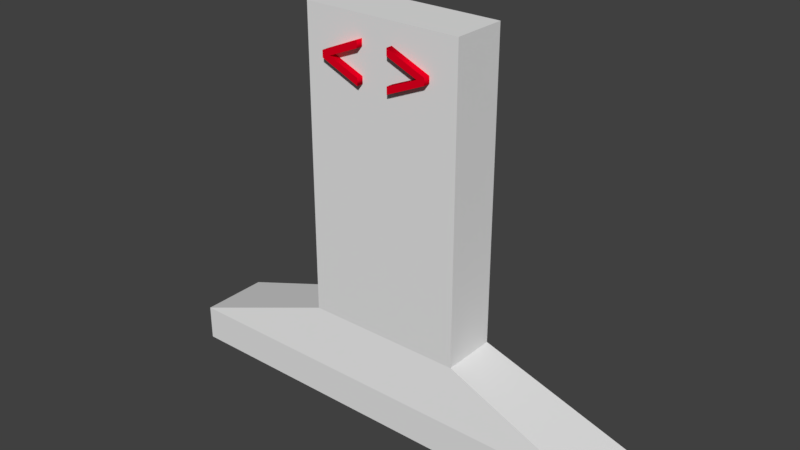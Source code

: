 # Source: knob.blend  (saved by Blender 2.78.0; exported with 4.5.12 LTS)
import bpy
from mathutils import Matrix  # noqa: F401  (used for matrix-valued properties, if any)

bpy.ops.wm.read_factory_settings(use_empty=True)
scene = bpy.context.scene
scene.name = 'Scene'

# ---- collections
col_collection_1 = bpy.data.collections.new('Collection 1'); scene.collection.children.link(col_collection_1)

# ---- materials (node trees are filled in below, after node groups)
mat_material_003 = bpy.data.materials.new('Material.003')
mat_material_003.alpha_threshold = 0.0
mat_material_003.use_transparent_shadow = False
mat_material_003.diffuse_color = (0.8, 0.0, 0.004308, 1.0)
mat_material_003.roughness = 0.5
mat_material_003.specular_intensity = 0.0
mat_material = bpy.data.materials.new('Material')
mat_material.alpha_threshold = 0.0
mat_material.use_transparent_shadow = False
mat_material.roughness = 0.5
mat_material.line_color = (0.0, 0.0, 0.0, 1.0)
mat_material_001 = bpy.data.materials.new('Material.001')
mat_material_001.alpha_threshold = 0.0
mat_material_001.use_transparent_shadow = False
mat_material_001.diffuse_color = (0.8, 0.0, 0.01461, 1.0)
mat_material_001.roughness = 0.5
mat_material_001.specular_intensity = 0.0

# ---- material node trees

# ---- world
world_world = bpy.data.worlds.new('World'); scene.world = world_world
world_world.color = (0.05088, 0.05088, 0.05088)
world_world.use_sun_shadow = False
world_world.sun_shadow_jitter_overblur = 0.0
world_world.cycles.sampling_method = 'MANUAL'

# ---- meshes
me_cube = bpy.data.meshes.new('Cube')
me_cube.from_pydata([(1.72, 0.2512, 0.04494), (1.72, -0.2677, 0.04494), (-1.72, -0.2677, 0.04494), (-1.72, 0.2512, 0.04494), (1.72, 0.2512, 0.3115), (1.72, -0.2677, 0.3115), (-1.72, -0.2677, 0.3115), (-1.72, 0.2512, 0.3115), (0.591, 0.2027, 0.7211), (0.591, -0.2027, 0.7211), (-0.591, 0.2027, 0.7211), (-0.591, -0.2027, 0.7211), (0.591, 0.2027, 2.957), (0.591, -0.2027, 2.957), (-0.591, 0.2027, 2.957), (-0.591, -0.2027, 2.957)], [], [(0, 1, 2, 3), (7, 6, 11, 10), (0, 4, 5, 1), (1, 5, 6, 2), (2, 6, 7, 3), (4, 0, 3, 7), (8, 10, 14, 12), (4, 7, 10, 8), (6, 5, 9, 11), (5, 4, 8, 9), (12, 14, 15, 13), (11, 9, 13, 15), (9, 8, 12, 13), (10, 11, 15, 14)])
me_cube.materials.append(mat_material)
me_cube.use_remesh_preserve_volume = False
me_cube.use_remesh_preserve_attributes = False
me_cube.use_mirror_vertex_groups = False
me_cube.update()

# ---- curves / text
txt_text = bpy.data.curves.new('Text', 'FONT')
txt_text.dimensions = '2D'
txt_text.body = '< >'
txt_text.materials.append(mat_material_003)
txt_text.use_path_clamp = True
txt_text.bevel_resolution = 0
txt_text.extrude = 0.043
txt_text_001 = bpy.data.curves.new('Text.001', 'FONT')
txt_text_001.dimensions = '2D'
txt_text_001.body = '< >'
txt_text_001.materials.append(mat_material_001)
txt_text_001.use_path_clamp = True
txt_text_001.bevel_resolution = 0
txt_text_001.extrude = 0.043

# ---- objects
ob_text = bpy.data.objects.new('Text', txt_text)
ob_cube = bpy.data.objects.new('Cube', me_cube)
ob_text_001 = bpy.data.objects.new('Text.001', txt_text_001)

# ---- transforms, parenting, visibility, modifiers, constraints
ob_text.location = (-0.4582, 0.2113, 2.441)
ob_text.rotation_euler = (1.571, -0.0, 0.0)
ob_text.scale = (0.6065, 0.6065, 0.6065)
ob_text.lineart.crease_threshold = 0.0
ob_cube.location = (0.0, 0.0, 0.0)
ob_cube.lock_rotations_4d = False
ob_cube.empty_display_type = 'ARROWS'
ob_cube.lineart.crease_threshold = 0.0
ob_text_001.location = (-0.4582, -0.2253, 2.441)
ob_text_001.rotation_euler = (1.571, -0.0, 0.0)
ob_text_001.scale = (0.6065, 0.6065, 0.6065)
ob_text_001.lineart.crease_threshold = 0.0

# ---- collection membership
col_collection_1.objects.link(ob_text)
col_collection_1.objects.link(ob_cube)
col_collection_1.objects.link(ob_text_001)

# ---- scene / render settings (as saved in the file)
scene.frame_start = 1; scene.frame_end = 250; scene.frame_set(1)
scene.render.engine = 'BLENDER_EEVEE_NEXT'
scene.render.resolution_percentage = 50
scene.render.dither_intensity = 0.0
scene.cycles.use_denoising = False
scene.cycles.samples = 128
scene.cycles.sampling_pattern = 'TABULATED_SOBOL'
scene.cycles.light_sampling_threshold = 0.0
scene.cycles.use_adaptive_sampling = False
scene.cycles.use_light_tree = False
scene.cycles.blur_glossy = 0.0
scene.cycles.sample_clamp_indirect = 0.0
scene.view_settings.view_transform = 'Standard'
bpy.context.view_layer.update()

# ---- added for rendering (the .blend has no active camera and no usable light): camera, sun
cam_auto = bpy.data.cameras.new('AutoCamera')
cam_auto.lens = 50.0
cam_auto.sensor_width = 36.0
cam_auto.clip_end = 1000.0
ob_auto_camera = bpy.data.objects.new('AutoCamera', cam_auto)
scene.collection.objects.link(ob_auto_camera)
ob_auto_camera.location = (4.19737, -5.0451, 4.85885)
ob_auto_camera.rotation_euler = (1.09748, -7.21219e-08, 0.694738)
scene.camera = ob_auto_camera
light_auto_sun = bpy.data.lights.new('AutoSun', 'SUN')
light_auto_sun.energy = 3.0
light_auto_sun.angle = 0.0523599
ob_auto_sun = bpy.data.objects.new('AutoSun', light_auto_sun)
scene.collection.objects.link(ob_auto_sun)
ob_auto_sun.rotation_euler = (0.872665, 0.174533, 0.523599)
bpy.context.view_layer.update()
